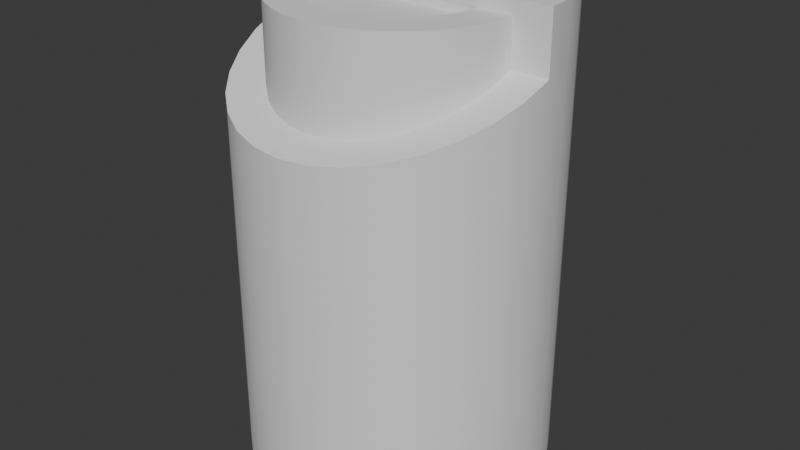 # Source: dais-post.blend  (saved by Blender 4.3.34; exported with 4.5.12 LTS)
import bpy
from mathutils import Matrix  # noqa: F401  (used for matrix-valued properties, if any)

bpy.ops.wm.read_factory_settings(use_empty=True)
scene = bpy.context.scene
scene.name = 'Scene'

# ---- collections
col_collection = bpy.data.collections.new('Collection'); scene.collection.children.link(col_collection)

# ---- node groups
ng_smooth_by_angle = bpy.data.node_groups.new('Smooth by Angle', 'GeometryNodeTree')
_s = ng_smooth_by_angle.interface.new_socket(name='Mesh', in_out='OUTPUT', socket_type='NodeSocketGeometry')
_s = ng_smooth_by_angle.interface.new_socket(name='Mesh', in_out='INPUT', socket_type='NodeSocketGeometry')
_s = ng_smooth_by_angle.interface.new_socket(name='Angle', in_out='INPUT', socket_type='NodeSocketFloat')
_s.subtype = 'ANGLE'
_s.default_value = 0.5236
_s.min_value = 0.0
_s.max_value = 3.142
_s.description = 'Maximum face angle for smooth edges'
_s = ng_smooth_by_angle.interface.new_socket(name='Ignore Sharpness', in_out='INPUT', socket_type='NodeSocketBool')
_s.force_non_field = True
ng_smooth_by_angle.description = 'Set the sharpness of mesh edges based on the angle between the neighboring faces'
ng_smooth_by_angle.is_modifier = True
_N = ng_smooth_by_angle.nodes; _L = ng_smooth_by_angle.links
n0 = _N.new('GeometryNodeSetShadeSmooth'); n0.name = 'Set Shade Smooth'; n0.location = (120, -80)
n0.domain = 'EDGE'
n1 = _N.new('GeometryNodeSetShadeSmooth'); n1.name = 'Set Shade Smooth.001'; n1.location = (300, -80)
n2 = _N.new('NodeGroupOutput'); n2.name = 'Group Output'; n2.location = (480, -80)
n3 = _N.new('GeometryNodeInputMeshEdgeAngle'); n3.name = 'Edge Angle'; n3.location = (-440, -240)
n4 = _N.new('NodeGroupInput'); n4.name = 'Group Input'; n4.location = (-80, -80)
n5 = _N.new('GeometryNodeInputEdgeSmooth'); n5.name = 'Is Edge Smooth'; n5.location = (-260, -120)
n6 = _N.new('GeometryNodeInputShadeSmooth'); n6.name = 'Is Shade Smooth'; n6.location = (-440, -397)
n7 = _N.new('FunctionNodeCompare'); n7.name = 'Compare'; n7.location = (-260, -260)
n7.operation = 'LESS_EQUAL'
n7.inputs[6].default_value = (0.0, 0.0, 0.0, 0.0)
n7.inputs[7].default_value = (0.0, 0.0, 0.0, 0.0)
n8 = _N.new('FunctionNodeBooleanMath'); n8.name = 'Boolean Math.001'; n8.location = (-80, -260)
n9 = _N.new('NodeGroupInput'); n9.name = 'Group Input.001'; n9.location = (-440, -329)
n10 = _N.new('NodeGroupInput'); n10.name = 'Group Input.002'; n10.location = (-259, -189)
n11 = _N.new('FunctionNodeBooleanMath'); n11.name = 'Boolean Math'; n11.location = (-80, -149)
n11.operation = 'OR'
n12 = _N.new('FunctionNodeBooleanMath'); n12.name = 'Boolean Math.002'; n12.location = (-260, -380)
n12.operation = 'OR'
n13 = _N.new('NodeGroupInput'); n13.name = 'Group Input.003'; n13.location = (-440, -460)
_L.new(n3.outputs[0], n7.inputs[0])
_L.new(n1.outputs[0], n2.inputs[0])
_L.new(n9.outputs[1], n7.inputs[1])
_L.new(n7.outputs[0], n8.inputs[0])
_L.new(n4.outputs[0], n0.inputs[0])
_L.new(n0.outputs[0], n1.inputs[0])
_L.new(n8.outputs[0], n0.inputs[2])
_L.new(n10.outputs[2], n11.inputs[1])
_L.new(n5.outputs[0], n11.inputs[0])
_L.new(n11.outputs[0], n0.inputs[1])
_L.new(n13.outputs[2], n12.inputs[1])
_L.new(n6.outputs[0], n12.inputs[0])
_L.new(n12.outputs[0], n8.inputs[1])
n2.is_active_output = True

# ---- world
world_world = bpy.data.worlds.new('World'); scene.world = world_world
world_world.use_nodes = True; world_world.node_tree.nodes.clear()
_N = world_world.node_tree.nodes; _L = world_world.node_tree.links
n0 = _N.new('ShaderNodeOutputWorld'); n0.name = 'World Output'; n0.location = (300, 300)
n1 = _N.new('ShaderNodeBackground'); n1.name = 'Background'; n1.location = (10, 300)
n1.inputs[0].default_value = (0.05088, 0.05088, 0.05088, 1.0)
_L.new(n1.outputs[0], n0.inputs[0])
n0.is_active_output = True
world_world.color = (0.05088, 0.05088, 0.05088)
world_world.sun_shadow_jitter_overblur = 0.0

# ---- meshes
me_cylinder = bpy.data.meshes.new('Cylinder')
me_cylinder.from_pydata([(0.0, 2.184, -3.658), (0.0, 2.184, 3.133), (0.4261, 2.142, -3.658), (0.4261, 2.142, 3.133), (0.8357, 2.018, -3.658), (0.8357, 2.018, 3.133), (1.213, 1.816, -3.658), (1.213, 1.816, 3.133), (1.544, 1.544, -3.658), (1.544, 1.544, 3.133), (1.816, 1.213, -3.658), (1.816, 1.213, 3.133), (2.018, 0.8357, -3.658), (2.018, 0.8357, 3.133), (2.142, 0.4261, -3.658), (2.142, 0.4261, 3.133), (2.184, 0.0, -3.658), (2.184, 0.0, 3.133), (2.142, -0.4261, -3.658), (2.018, -0.8357, -3.658), (1.816, -1.213, -3.658), (1.544, -1.544, -3.658), (1.213, -1.816, -3.658), (0.8357, -2.018, -3.658), (0.4261, -2.142, -3.658), (0.0, -2.184, -3.658), (-0.4261, -2.142, -3.658), (-0.8357, -2.018, -3.658), (-1.213, -1.816, -3.658), (-1.544, -1.544, -3.658), (-1.816, -1.213, -3.658), (-2.018, -0.8357, -3.658), (-2.142, -0.4261, -3.658), (-2.184, 0.0, -3.658), (-2.184, 0.0, 3.133), (-2.142, 0.4261, -3.658), (-2.142, 0.4261, 3.133), (-2.018, 0.8357, -3.658), (-2.018, 0.8357, 3.133), (-1.816, 1.213, -3.658), (-1.816, 1.213, 3.133), (-1.544, 1.544, -3.658), (-1.544, 1.544, 3.133), (-1.213, 1.816, -3.658), (-1.213, 1.816, 3.133), (-0.8357, 2.018, -3.658), (-0.8357, 2.018, 3.133), (-0.4261, 2.142, -3.658), (-0.4261, 2.142, 3.133), (0.0, 2.184, 2.57), (0.4261, 2.142, 2.554), (0.8357, 2.018, 2.506), (1.213, 1.816, 2.428), (1.544, 1.544, 2.324), (1.816, 1.213, 2.196), (2.018, 0.8357, 2.051), (2.142, 0.4261, 1.893), (2.184, 0.0, 2.288), (2.142, -0.4261, 2.124), (2.018, -0.8357, 1.966), (1.816, -1.213, 1.82), (1.544, -1.544, 1.693), (1.213, -1.816, 1.588), (0.8357, -2.018, 1.51), (0.4261, -2.142, 1.462), (0.0, -2.184, 1.446), (-0.4261, -2.142, 1.462), (-0.8357, -2.018, 1.51), (-1.213, -1.816, 1.588), (-1.544, -1.544, 1.693), (-1.816, -1.213, 1.82), (-2.018, -0.8357, 1.966), (-2.142, -0.4261, 2.124), (-2.184, 0.0, 2.288), (-2.142, 0.4261, 1.893), (-2.018, 0.8357, 2.051), (-1.816, 1.213, 2.196), (-1.544, 1.544, 2.324), (-1.213, 1.816, 2.428), (-0.8357, 2.018, 2.506), (-0.4261, 2.142, 2.554), (1.633, -0.3401, 2.936), (1.665, -0.01529, 2.936), (1.538, -0.6525, 2.936), (1.384, -0.9403, 2.936), (1.177, -1.193, 2.936), (0.9251, -1.4, 2.936), (0.6372, -1.554, 2.936), (0.3248, -1.648, 2.936), (-1.815e-17, -1.68, 2.936), (-0.3248, -1.648, 2.936), (-0.6372, -1.554, 2.936), (-0.9251, -1.4, 2.936), (-1.177, -1.193, 2.936), (-1.384, -0.9403, 2.936), (-1.538, -0.6525, 2.936), (-1.633, -0.3401, 2.936), (-1.665, -0.01529, 2.936), (1.665, -0.01529, 2.295), (1.633, -0.3401, 2.154), (1.538, -0.6525, 2.019), (1.384, -0.9403, 1.895), (1.177, -1.193, 1.786), (0.9251, -1.4, 1.696), (0.6372, -1.554, 1.63), (0.3248, -1.648, 1.589), (-1.815e-17, -1.68, 1.575), (-0.3248, -1.648, 1.589), (-0.6372, -1.554, 1.63), (-0.9251, -1.4, 1.696), (-1.177, -1.193, 1.786), (-1.384, -0.9403, 1.895), (-1.538, -0.6525, 2.019), (-1.633, -0.3401, 2.154), (-1.665, -0.01529, 2.295), (1.138, -0.2371, 2.936), (1.161, -0.01066, 2.936), (1.072, -0.4548, 2.936), (0.9649, -0.6554, 2.936), (0.8206, -0.8313, 2.936), (0.6447, -0.9756, 2.936), (0.4441, -1.083, 2.936), (0.2264, -1.149, 2.936), (-1.265e-17, -1.171, 2.936), (-0.2264, -1.149, 2.936), (-0.4441, -1.083, 2.936), (-0.6447, -0.9756, 2.936), (-0.8206, -0.8313, 2.936), (-0.9649, -0.6554, 2.936), (-1.072, -0.4548, 2.936), (-1.138, -0.2371, 2.936), (-1.161, -0.01066, 2.936), (1.138, -0.2371, 2.823), (1.161, -0.01066, 2.823), (1.072, -0.4548, 2.823), (0.9649, -0.6554, 2.823), (0.8206, -0.8313, 2.823), (0.6447, -0.9756, 2.823), (0.4441, -1.083, 2.823), (0.2264, -1.149, 2.823), (1.616e-08, -1.171, 2.823), (-0.2264, -1.149, 2.823), (-0.4441, -1.083, 2.823), (-0.6447, -0.9756, 2.823), (-0.8206, -0.8313, 2.823), (-0.9649, -0.6554, 2.823), (-1.072, -0.4548, 2.823), (-1.138, -0.2371, 2.823), (-1.161, -0.01066, 2.823)], [], [(49, 1, 3, 50), (50, 3, 5, 51), (51, 5, 7, 52), (52, 7, 9, 53), (53, 9, 11, 54), (54, 11, 13, 55), (55, 13, 15, 56), (56, 15, 17, 57), (70, 69, 110, 111), (63, 62, 103, 104), (71, 70, 111, 112), (17, 34, 97, 82), (64, 63, 104, 105), (72, 71, 112, 113), (65, 64, 105, 106), (58, 57, 98, 99), (73, 72, 113, 114), (66, 65, 106, 107), (59, 58, 99, 100), (34, 73, 114, 97), (67, 66, 107, 108), (60, 59, 100, 101), (68, 67, 108, 109), (57, 17, 82, 98), (73, 34, 36, 74), (74, 36, 38, 75), (75, 38, 40, 76), (76, 40, 42, 77), (77, 42, 44, 78), (78, 44, 46, 79), (61, 60, 101, 102), (79, 46, 48, 80), (80, 48, 1, 49), (0, 2, 4, 6, 8, 10, 12, 14, 16, 18, 19, 20, 21, 22, 23, 24, 25, 26, 27, 28, 29, 30, 31, 32, 33, 35, 37, 39, 41, 43, 45, 47), (47, 80, 49, 0), (45, 79, 80, 47), (43, 78, 79, 45), (41, 77, 78, 43), (39, 76, 77, 41), (37, 75, 76, 39), (35, 74, 75, 37), (33, 73, 74, 35), (32, 72, 73, 33), (31, 71, 72, 32), (30, 70, 71, 31), (29, 69, 70, 30), (28, 68, 69, 29), (27, 67, 68, 28), (26, 66, 67, 27), (25, 65, 66, 26), (24, 64, 65, 25), (23, 63, 64, 24), (22, 62, 63, 23), (21, 61, 62, 22), (20, 60, 61, 21), (19, 59, 60, 20), (18, 58, 59, 19), (16, 57, 58, 18), (14, 56, 57, 16), (12, 55, 56, 14), (10, 54, 55, 12), (8, 53, 54, 10), (6, 52, 53, 8), (4, 51, 52, 6), (2, 50, 51, 4), (0, 49, 50, 2), (3, 1, 48, 46, 44, 42, 40, 38, 36, 34, 17, 15, 13, 11, 9, 7, 5), (98, 82, 81, 99), (99, 81, 83, 100), (100, 83, 84, 101), (101, 84, 85, 102), (102, 85, 86, 103), (103, 86, 87, 104), (104, 87, 88, 105), (105, 88, 89, 106), (106, 89, 90, 107), (107, 90, 91, 108), (108, 91, 92, 109), (109, 92, 93, 110), (110, 93, 94, 111), (111, 94, 95, 112), (112, 95, 96, 113), (113, 96, 97, 114), (87, 86, 120, 121), (62, 61, 102, 103), (69, 68, 109, 110), (130, 129, 146, 147), (95, 94, 128, 129), (88, 87, 121, 122), (96, 95, 129, 130), (89, 88, 122, 123), (81, 82, 116, 115), (97, 96, 130, 131), (90, 89, 123, 124), (83, 81, 115, 117), (91, 90, 124, 125), (84, 83, 117, 118), (92, 91, 125, 126), (85, 84, 118, 119), (93, 92, 126, 127), (86, 85, 119, 120), (82, 97, 131, 116), (94, 93, 127, 128), (133, 148, 147, 146, 145, 144, 143, 142, 141, 140, 139, 138, 137, 136, 135, 134, 132), (123, 122, 139, 140), (115, 116, 133, 132), (131, 130, 147, 148), (124, 123, 140, 141), (117, 115, 132, 134), (116, 131, 148, 133), (125, 124, 141, 142), (118, 117, 134, 135), (126, 125, 142, 143), (119, 118, 135, 136), (127, 126, 143, 144), (120, 119, 136, 137), (128, 127, 144, 145), (121, 120, 137, 138), (129, 128, 145, 146), (122, 121, 138, 139)])
me_cylinder.polygons.foreach_set('use_smooth', [True] * 120)
_uv = me_cylinder.uv_layers.new(name='UVMap')
_uv.uv.foreach_set('vector', [0.2443, 0.9763, 0.2443, 0.9176, 0.2706, 0.9176, 0.2706, 0.978, 0.9589, 0.1784, 0.9589, 0.1181, 0.9826, 0.1181, 0.9826, 0.1834, 0.08646, 0.8901, 0.08646, 0.8247, 0.1066, 0.8247, 0.1066, 0.8982, 0.8229, 0.9353, 0.8229, 0.8618, 0.844, 0.8618, 0.844, 0.9462, 0.9589, 0.09117, 0.9589, 0.006797, 0.9833, 0.006797, 0.9833, 0.1045, 0.4665, 0.9297, 0.4665, 0.832, 0.4933, 0.832, 0.4933, 0.9448, 0.7811, 0.9088, 0.7811, 0.796, 0.8092, 0.796, 0.8092, 0.9253, 0.2443, 0.8869, 0.2443, 0.7576, 0.2727, 0.7576, 0.2727, 0.904, 0.1815, 0.9304, 0.1815, 0.9601, 0.1606, 0.9572, 0.1606, 0.9318, 0.96, 0.3552, 0.96, 0.3262, 0.9812, 0.3275, 0.9812, 0.3523, 0.141, 0.9248, 0.141, 0.9549, 0.1203, 0.9523, 0.1203, 0.9266, 0.8961, 0.7107, 0.8961, 0.4267, 0.9166, 0.4471, 0.9166, 0.6899, 0.5081, 0.9823, 0.5081, 0.9537, 0.5295, 0.9552, 0.5295, 0.9797, 0.8783, 0.9239, 0.8783, 0.9543, 0.8576, 0.9522, 0.8576, 0.9263, 0.9627, 0.5395, 0.9627, 0.511, 0.9842, 0.5129, 0.9842, 0.5372, 0.8189, 0.375, 0.8189, 0.3445, 0.8398, 0.3474, 0.8398, 0.3735, 0.4118, 0.9108, 0.4118, 0.9413, 0.3909, 0.9398, 0.3909, 0.9137, 0.9842, 0.469, 0.9842, 0.4974, 0.9627, 0.4952, 0.9627, 0.4708, 0.3092, 0.9526, 0.3092, 0.9222, 0.33, 0.9246, 0.33, 0.9505, 0.02714, 0.8247, 0.02714, 0.9711, 0.006797, 0.9704, 0.006797, 0.8452, 0.9841, 0.4267, 0.9841, 0.4554, 0.9627, 0.4527, 0.9627, 0.4283, 0.2023, 0.9566, 0.2023, 0.9265, 0.2231, 0.9284, 0.2231, 0.9541, 0.9812, 0.3687, 0.9812, 0.3977, 0.96, 0.3948, 0.96, 0.3701, 0.7398, 0.9653, 0.7398, 0.8189, 0.7606, 0.8394, 0.7606, 0.9646, 0.4258, 0.9244, 0.4258, 0.778, 0.4524, 0.778, 0.4524, 0.9073, 0.04866, 0.954, 0.04866, 0.8247, 0.07287, 0.8247, 0.07287, 0.9376, 0.6314, 0.9482, 0.6314, 0.8354, 0.6523, 0.8354, 0.6523, 0.933, 0.96, 0.3126, 0.96, 0.215, 0.9837, 0.215, 0.9837, 0.2993, 0.9302, 0.703, 0.9302, 0.6186, 0.9564, 0.6186, 0.9564, 0.6921, 0.8547, 0.4046, 0.8547, 0.3311, 0.8826, 0.3311, 0.8826, 0.3965, 0.8961, 0.9664, 0.8961, 0.9367, 0.9169, 0.9382, 0.9169, 0.9636, 0.931, 0.9701, 0.931, 0.9047, 0.9594, 0.9047, 0.9594, 0.9651, 0.3494, 0.9711, 0.3494, 0.9108, 0.3773, 0.9108, 0.3773, 0.9694, 0.03903, 0.2433, 0.02323, 0.2196, 0.01235, 0.1933, 0.006797, 0.1654, 0.006797, 0.137, 0.01235, 0.1091, 0.02323, 0.0828, 0.03903, 0.05915, 0.05915, 0.03903, 0.0828, 0.02323, 0.1091, 0.01235, 0.137, 0.006797, 0.1654, 0.006797, 0.1933, 0.01235, 0.2196, 0.02323, 0.2433, 0.03903, 0.2634, 0.05915, 0.2792, 0.0828, 0.2901, 0.1091, 0.2956, 0.137, 0.2956, 0.1654, 0.2901, 0.1933, 0.2792, 0.2196, 0.2634, 0.2433, 0.2433, 0.2634, 0.2196, 0.2792, 0.1933, 0.2901, 0.1654, 0.2956, 0.137, 0.2956, 0.1091, 0.2901, 0.0828, 0.2792, 0.05915, 0.2634, 0.5086, 0.4673, 0.5086, 0.008483, 0.5365, 0.006797, 0.5365, 0.4673, 0.4665, 0.4656, 0.4665, 0.01179, 0.495, 0.006797, 0.495, 0.4656, 0.5501, 0.4606, 0.5501, 0.01491, 0.578, 0.006797, 0.578, 0.4606, 0.6314, 0.4525, 0.6314, 0.01771, 0.6577, 0.006797, 0.6577, 0.4525, 0.2443, 0.744, 0.2443, 0.3225, 0.268, 0.3092, 0.268, 0.744, 0.8231, 0.8482, 0.8231, 0.4419, 0.844, 0.4267, 0.844, 0.8482, 0.7811, 0.4131, 0.7811, 0.02326, 0.8053, 0.006797, 0.8053, 0.4131, 0.3092, 0.7005, 0.3092, 0.3277, 0.3359, 0.3106, 0.3359, 0.7005, 0.3494, 0.6834, 0.3494, 0.3277, 0.3775, 0.3106, 0.3775, 0.6834, 0.7811, 0.7824, 0.7811, 0.4432, 0.8095, 0.4267, 0.8095, 0.7824, 0.7398, 0.8053, 0.7398, 0.4813, 0.7675, 0.4661, 0.7675, 0.8053, 0.5501, 0.7982, 0.5501, 0.4875, 0.5759, 0.4742, 0.5759, 0.7982, 0.8547, 0.3175, 0.8547, 0.01771, 0.8778, 0.006797, 0.8778, 0.3175, 0.8914, 0.3067, 0.8914, 0.01498, 0.9131, 0.006797, 0.9131, 0.3066, 0.8576, 0.7185, 0.8576, 0.4318, 0.8825, 0.4267, 0.8825, 0.7184, 0.04866, 0.8112, 0.04866, 0.5261, 0.07578, 0.5244, 0.07578, 0.8111, 0.006797, 0.8111, 0.006797, 0.5244, 0.03507, 0.5261, 0.03507, 0.8111, 0.5081, 0.7726, 0.5081, 0.4809, 0.5365, 0.4859, 0.5365, 0.7726, 0.6713, 0.779, 0.6713, 0.4792, 0.6986, 0.4874, 0.6986, 0.7791, 0.5916, 0.7916, 0.5916, 0.4809, 0.6168, 0.4919, 0.6168, 0.7917, 0.8189, 0.3308, 0.8189, 0.006797, 0.8411, 0.02017, 0.8411, 0.3309, 0.4665, 0.8184, 0.4665, 0.4792, 0.4894, 0.4944, 0.4894, 0.8184, 0.6314, 0.8218, 0.6314, 0.4661, 0.6572, 0.4826, 0.6572, 0.8218, 0.3911, 0.6834, 0.3911, 0.3106, 0.4187, 0.3277, 0.4187, 0.6834, 0.2023, 0.6991, 0.2023, 0.3092, 0.2307, 0.3263, 0.2307, 0.6991, 0.1606, 0.7155, 0.1606, 0.3092, 0.1887, 0.3257, 0.1887, 0.7155, 0.1203, 0.7307, 0.1203, 0.3092, 0.147, 0.3244, 0.147, 0.7307, 0.7085, 0.4416, 0.7085, 0.006797, 0.7329, 0.02009, 0.7329, 0.4416, 0.7465, 0.4525, 0.7465, 0.006797, 0.7675, 0.01771, 0.7675, 0.4525, 0.4323, 0.7644, 0.4323, 0.3106, 0.4524, 0.3187, 0.4524, 0.7644, 0.6713, 0.4656, 0.6713, 0.006797, 0.695, 0.01179, 0.695, 0.4656, 0.5916, 0.4673, 0.5916, 0.006797, 0.6178, 0.008483, 0.6178, 0.4673, 0.4502, 0.1236, 0.4529, 0.1519, 0.4502, 0.1802, 0.442, 0.2074, 0.4287, 0.2325, 0.4108, 0.2545, 0.3891, 0.2725, 0.3642, 0.286, 0.3372, 0.2942, 0.3092, 0.297, 0.3092, 0.006797, 0.3372, 0.009585, 0.3642, 0.01784, 0.3891, 0.03125, 0.4108, 0.0493, 0.4287, 0.07128, 0.442, 0.09637, 0.5501, 0.937, 0.5501, 0.8118, 0.5737, 0.8118, 0.5737, 0.9517, 0.6713, 0.9325, 0.6713, 0.7926, 0.6933, 0.7926, 0.6933, 0.9466, 0.931, 0.8782, 0.931, 0.7242, 0.9505, 0.7242, 0.9505, 0.8911, 0.9302, 0.5936, 0.9302, 0.4267, 0.9492, 0.4268, 0.9492, 0.605, 0.1606, 0.9074, 0.1606, 0.7291, 0.1822, 0.7292, 0.1822, 0.9168, 0.3092, 0.9016, 0.3092, 0.7141, 0.3326, 0.7141, 0.3326, 0.9086, 0.3872, 0.8915, 0.3872, 0.697, 0.4114, 0.697, 0.4114, 0.8957, 0.3494, 0.8957, 0.3494, 0.697, 0.3736, 0.697, 0.3736, 0.8972, 0.2023, 0.9129, 0.2023, 0.7127, 0.2255, 0.7127, 0.2255, 0.9115, 0.8961, 0.9231, 0.8961, 0.7243, 0.9174, 0.7242, 0.9174, 0.9188, 0.9267, 0.2014, 0.9267, 0.006861, 0.9453, 0.006797, 0.9453, 0.1944, 0.9267, 0.4025, 0.9267, 0.215, 0.9464, 0.215, 0.9464, 0.3932, 0.8576, 0.9103, 0.8576, 0.7321, 0.8797, 0.7321, 0.8797, 0.899, 0.1203, 0.9112, 0.1203, 0.7443, 0.1439, 0.7443, 0.1439, 0.8982, 0.5081, 0.9401, 0.5081, 0.7862, 0.5324, 0.7862, 0.5324, 0.926, 0.5916, 0.9451, 0.5916, 0.8053, 0.6156, 0.8053, 0.6156, 0.9305, 0.9627, 0.5773, 0.9627, 0.5531, 0.9859, 0.5554, 0.9859, 0.5751, 0.4258, 0.9673, 0.4258, 0.938, 0.4468, 0.9393, 0.4468, 0.9644, 0.8021, 0.9389, 0.8021, 0.9682, 0.7811, 0.9652, 0.7811, 0.9402, 0.2816, 0.573, 0.2816, 0.5534, 0.2934, 0.5534, 0.2934, 0.573, 0.5733, 0.9653, 0.5733, 0.9894, 0.5501, 0.9871, 0.5501, 0.9675, 0.8208, 0.9841, 0.8208, 0.9598, 0.844, 0.9621, 0.844, 0.9819, 0.07185, 0.9676, 0.07185, 0.9918, 0.04866, 0.9894, 0.04866, 0.9698, 0.4665, 0.9827, 0.4665, 0.9584, 0.4897, 0.9607, 0.4897, 0.9805, 0.1203, 0.9925, 0.1203, 0.9684, 0.1434, 0.9705, 0.1434, 0.9901, 0.9932, 0.6186, 0.9932, 0.6427, 0.97, 0.6403, 0.97, 0.6207, 0.6147, 0.9587, 0.6147, 0.983, 0.5916, 0.9808, 0.5916, 0.961, 0.8576, 0.992, 0.8576, 0.9679, 0.8807, 0.97, 0.8807, 0.9896, 0.6945, 0.9601, 0.6945, 0.9845, 0.6713, 0.9822, 0.6713, 0.9625, 0.3092, 0.9903, 0.3092, 0.9661, 0.3324, 0.9684, 0.3324, 0.988, 0.6546, 0.9618, 0.6546, 0.9861, 0.6314, 0.9839, 0.6314, 0.9641, 0.9641, 0.8241, 0.9641, 0.7999, 0.9873, 0.8022, 0.9873, 0.8219, 0.9873, 0.7242, 0.9873, 0.7485, 0.9641, 0.7463, 0.9641, 0.7266, 0.9641, 0.7863, 0.9641, 0.7621, 0.9873, 0.7644, 0.9873, 0.7841, 0.7122, 0.7274, 0.7122, 0.4792, 0.7124, 0.5025, 0.7124, 0.7041, 0.9873, 0.8377, 0.9873, 0.8619, 0.9641, 0.8596, 0.9641, 0.84, 0.006797, 0.5108, 0.006797, 0.3092, 0.02628, 0.3111, 0.04502, 0.3169, 0.06228, 0.3262, 0.07742, 0.3387, 0.08984, 0.354, 0.09907, 0.3714, 0.1048, 0.3903, 0.1067, 0.41, 0.1048, 0.4297, 0.09907, 0.4486, 0.08984, 0.466, 0.07742, 0.4813, 0.06228, 0.4938, 0.04502, 0.5031, 0.02628, 0.5089, 0.08937, 0.5771, 0.08937, 0.5577, 0.1012, 0.5577, 0.1012, 0.5771, 0.2816, 0.638, 0.2816, 0.6195, 0.2934, 0.6195, 0.2934, 0.638, 0.08937, 0.5442, 0.08937, 0.5244, 0.1012, 0.5244, 0.1012, 0.5442, 0.2816, 0.6699, 0.2816, 0.6516, 0.2934, 0.6516, 0.2934, 0.6699, 0.2816, 0.7003, 0.2816, 0.6835, 0.2934, 0.6835, 0.2934, 0.7003, 0.2816, 0.5065, 0.2816, 0.3092, 0.2934, 0.3092, 0.2934, 0.5065, 0.08937, 0.7017, 0.08937, 0.6853, 0.1012, 0.6853, 0.1012, 0.7017, 0.7122, 0.7554, 0.7122, 0.7409, 0.724, 0.7409, 0.724, 0.7554, 0.08937, 0.7575, 0.08937, 0.7435, 0.1012, 0.7435, 0.1012, 0.7575, 0.2816, 0.7303, 0.2816, 0.7139, 0.2934, 0.7139, 0.2934, 0.7303, 0.08937, 0.7299, 0.08937, 0.7153, 0.1012, 0.7153, 0.1012, 0.7299, 0.08937, 0.6412, 0.08937, 0.6229, 0.1012, 0.6229, 0.1012, 0.6412, 0.08937, 0.6717, 0.08937, 0.6548, 0.1012, 0.6548, 0.1012, 0.6717, 0.2816, 0.6059, 0.2816, 0.5865, 0.2934, 0.5865, 0.2934, 0.6059, 0.08937, 0.6093, 0.08937, 0.5907, 0.1012, 0.5907, 0.1012, 0.6093, 0.2816, 0.5398, 0.2816, 0.5201, 0.2934, 0.5201, 0.2934, 0.5398])
me_cylinder.update()

# ---- objects
ob_rotationdaispost = bpy.data.objects.new('RotationDaisPost', me_cylinder)

# ---- transforms, parenting, visibility, modifiers, constraints
ob_rotationdaispost.location = (0.0, 0.0, 0.0)
_m = ob_rotationdaispost.modifiers.new('Smooth by Angle', 'NODES')
_m.node_group = ng_smooth_by_angle
_m.use_pin_to_last = True
_m.show_group_selector = False

# ---- collection membership
col_collection.objects.link(ob_rotationdaispost)

# ---- scene / render settings (as saved in the file)
scene.frame_start = 1; scene.frame_end = 250; scene.frame_set(1)
scene.render.engine = 'BLENDER_EEVEE_NEXT'
bpy.context.view_layer.update()

# ---- added for rendering (the .blend has no active camera and no usable light): camera, sun
cam_auto = bpy.data.cameras.new('AutoCamera')
cam_auto.lens = 50.0
cam_auto.sensor_width = 36.0
cam_auto.clip_end = 1000.0
ob_auto_camera = bpy.data.objects.new('AutoCamera', cam_auto)
scene.collection.objects.link(ob_auto_camera)
ob_auto_camera.location = (8.49369, -10.1924, 6.5323)
ob_auto_camera.rotation_euler = (1.09748, -7.21219e-08, 0.694738)
scene.camera = ob_auto_camera
light_auto_sun = bpy.data.lights.new('AutoSun', 'SUN')
light_auto_sun.energy = 3.0
light_auto_sun.angle = 0.0523599
ob_auto_sun = bpy.data.objects.new('AutoSun', light_auto_sun)
scene.collection.objects.link(ob_auto_sun)
ob_auto_sun.rotation_euler = (0.872665, 0.174533, 0.523599)
bpy.context.view_layer.update()
